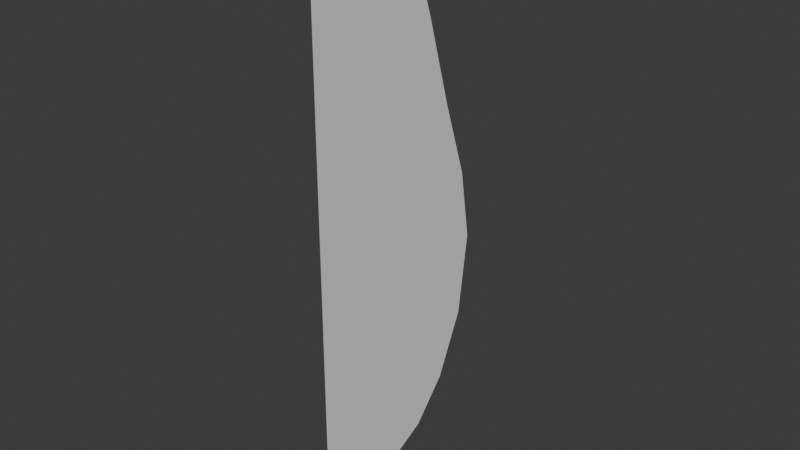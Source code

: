 # Source: exploder.blend  (saved by Blender 5.1.30; exported with 4.5.12 LTS)
import bpy
from mathutils import Matrix  # noqa: F401  (used for matrix-valued properties, if any)

bpy.ops.wm.read_factory_settings(use_empty=True)
scene = bpy.context.scene
scene.name = 'Scene'

# ---- world
world_world = bpy.data.worlds.new('World'); scene.world = world_world
world_world.use_nodes = True; world_world.node_tree.nodes.clear()
_N = world_world.node_tree.nodes; _L = world_world.node_tree.links
n0 = _N.new('ShaderNodeOutputWorld'); n0.name = 'World Output'; n0.location = (200, 100)
n1 = _N.new('ShaderNodeBackground'); n1.name = 'Background'; n1.location = (-200, 100)
n1.inputs[0].default_value = (0.05088, 0.05088, 0.05088, 1.0)
_L.new(n1.outputs[0], n0.inputs[0])
n0.is_active_output = True
world_world.color = (0.05088, 0.05088, 0.05088)
world_world.sun_shadow_jitter_overblur = 0.0

# ---- meshes
me_plane_002 = bpy.data.meshes.new('Plane.002')
me_plane_002.from_pydata([(-1.0, -1.0, 0.0), (1.02, -1.0, 8.742e-10), (-1.0, -0.81, 0.0), (1.02, -0.975, 8.742e-10), (0.9998, -1.0, 8.655e-10), (0.9998, -0.85, 8.655e-10), (0.8398, -0.54, 7.962e-10), (0.8398, -1.0, 7.962e-10), (0.7018, -0.42, 7.365e-10), (0.7018, -1.0, 7.365e-10), (0.4806, -0.32, 6.408e-10), (0.4806, -1.0, 6.408e-10), (0.1919, -0.28, 5.158e-10), (0.1919, -1.0, 5.158e-10), (-0.05842, -0.32, 4.075e-10), (-0.05842, -1.0, 4.075e-10), (-0.3268, -0.41, 2.914e-10), (-0.3268, -1.0, 2.914e-10), (-0.4614, -0.45, 2.331e-10), (-0.4614, -1.0, 2.331e-10), (-0.8334, -0.57, -4.256e-09), (-0.8334, -1.0, -4.256e-09), (-0.8867, -0.64, 4.904e-11), (-0.8867, -1.0, 4.904e-11), (-0.6288, -1.0, -1.787e-09), (-0.6288, -0.4995, -1.787e-09)], [], [(4, 1, 3, 5), (7, 4, 5, 6), (9, 7, 6, 8), (11, 9, 8, 10), (13, 11, 10, 12), (15, 13, 12, 14), (17, 15, 14, 16), (19, 17, 16, 18), (24, 19, 18, 25), (23, 21, 20, 22), (0, 23, 22, 2), (21, 24, 25, 20)])
_uv = me_plane_002.uv_layers.new(name='UVMap')
_uv.uv.foreach_set('vector', [0.99, 0.0, 1.0, 0.0, 1.0, 1.0, 0.99, 1.0, 0.9108, 0.0, 0.99, 0.0, 0.99, 1.0, 0.9108, 1.0, 0.8425, 0.0, 0.9108, 0.0, 0.9108, 1.0, 0.8425, 1.0, 0.733, 0.0, 0.8425, 0.0, 0.8425, 1.0, 0.733, 1.0, 0.59, 0.0, 0.733, 0.0, 0.733, 1.0, 0.59, 1.0, 0.4661, 0.0, 0.59, 0.0, 0.59, 1.0, 0.4661, 1.0, 0.3333, 0.0, 0.4661, 0.0, 0.4661, 1.0, 0.3333, 1.0, 0.2666, 0.0, 0.3333, 0.0, 0.3333, 1.0, 0.2666, 1.0, 0.206, 0.0, 0.2666, 0.0, 0.2666, 1.0, 0.206, 1.0, 0.05609, 0.0, 0.132, 0.0, 0.132, 1.0, 0.05609, 1.0, 0.0, 0.0, 0.05609, 0.0, 0.05609, 1.0, 0.0, 1.0, 0.132, 0.0, 0.206, 0.0, 0.206, 1.0, 0.132, 1.0])
me_plane_002.update()

# ---- objects
ob_empty = bpy.data.objects.new('Empty', None)
ob_plane = bpy.data.objects.new('Plane', me_plane_002)

# ---- transforms, parenting, visibility, modifiers, constraints
ob_empty.location = (0.0, 0.87, 1.079)
ob_empty.rotation_euler = (1.571, -0.0, 1.571)
ob_empty.empty_display_type = 'IMAGE'
ob_empty.empty_display_size = 5.0
ob_plane.location = (0.0, 1.0, 1.55)
ob_plane.rotation_euler = (0.0, 1.571, 0.0)

# ---- collection membership
scene.collection.objects.link(ob_empty)
scene.collection.objects.link(ob_plane)

# ---- scene / render settings (as saved in the file)
scene.frame_start = 1; scene.frame_end = 250; scene.frame_set(1)
scene.render.engine = 'BLENDER_EEVEE_NEXT'
scene.render.bake_bias = 0.0
scene.render.bake_samples = 0
scene.cycles.sampling_pattern = 'TABULATED_SOBOL'
scene.eevee.use_volume_custom_range = False
bpy.context.view_layer.update()

# ---- added for rendering (the .blend has no active camera and no usable light): camera, sun
cam_auto = bpy.data.cameras.new('AutoCamera')
cam_auto.lens = 50.0
cam_auto.sensor_width = 36.0
cam_auto.clip_end = 1000.0
ob_auto_camera = bpy.data.objects.new('AutoCamera', cam_auto)
scene.collection.objects.link(ob_auto_camera)
ob_auto_camera.location = (1.98413, -2.02095, 3.1273)
ob_auto_camera.rotation_euler = (1.09748, -7.21219e-08, 0.694738)
scene.camera = ob_auto_camera
light_auto_sun = bpy.data.lights.new('AutoSun', 'SUN')
light_auto_sun.energy = 3.0
light_auto_sun.angle = 0.0523599
ob_auto_sun = bpy.data.objects.new('AutoSun', light_auto_sun)
scene.collection.objects.link(ob_auto_sun)
ob_auto_sun.rotation_euler = (0.872665, 0.174533, 0.523599)
bpy.context.view_layer.update()
